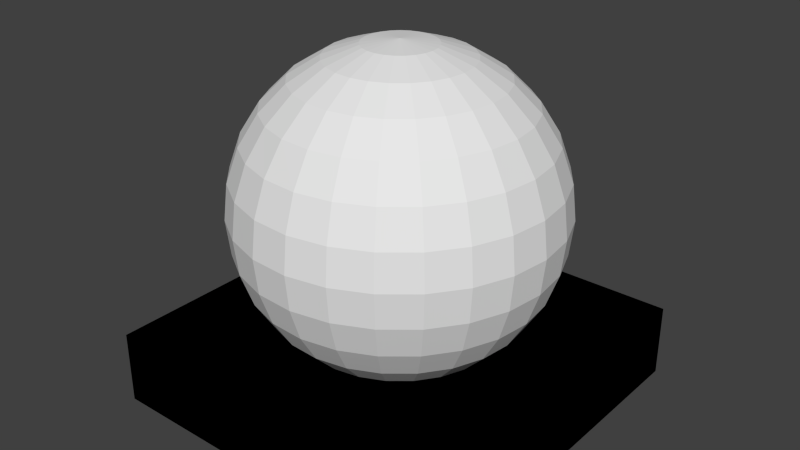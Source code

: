 # Source: testSphere.blend  (saved by Blender 2.62.0; exported with 4.5.12 LTS)
import bpy
from mathutils import Matrix  # noqa: F401  (used for matrix-valued properties, if any)

bpy.ops.wm.read_factory_settings(use_empty=True)
scene = bpy.context.scene
scene.name = 'Scene'

# ---- collections
col_collection_1 = bpy.data.collections.new('Collection 1'); scene.collection.children.link(col_collection_1)

# ---- materials (node trees are filled in below, after node groups)
mat_material = bpy.data.materials.new('Material')
mat_material.alpha_threshold = 0.0
mat_material.use_transparent_shadow = False
mat_material.roughness = 0.5
mat_material.line_color = (0.0, 0.0, 0.0, 1.0)

# ---- material node trees

# ---- world
world_world = bpy.data.worlds.new('World'); scene.world = world_world
world_world.color = (0.05088, 0.05088, 0.05088)
world_world.use_sun_shadow = False
world_world.sun_shadow_jitter_overblur = 0.0
world_world.cycles.sampling_method = 'MANUAL'
world_world.cycles.sample_map_resolution = 256

# ---- meshes
me_cube_007 = bpy.data.meshes.new('Cube.007')
me_cube_007.from_pydata([(-0.5, -0.5, -0.5), (-0.5, 0.5, -0.5), (-0.5, -0.5, -0.3), (-0.5, 0.5, -0.3)], [], [(0, 2, 3, 1)])
_uv = me_cube_007.uv_layers.new(name='UVMap')
_uv.uv.foreach_set('vector', [1.0, 7.451e-08, 1.0, 0.2, 0.0, 0.2, 0.0, -1.49e-08])
me_cube_007.materials.append(mat_material)
me_cube_007.use_remesh_preserve_volume = False
me_cube_007.use_remesh_preserve_attributes = False
me_cube_007.use_mirror_vertex_groups = False
me_cube_007.update()
me_cube_006 = bpy.data.meshes.new('Cube.006')
me_cube_006.from_pydata([(0.5, 0.5, -0.5), (0.5, -0.5, -0.5), (0.5, 0.5, -0.3), (0.5, -0.5, -0.3)], [], [(0, 2, 3, 1)])
_uv = me_cube_006.uv_layers.new(name='UVMap')
_uv.uv.foreach_set('vector', [1.0, 0.0, 1.0, 0.2, 0.0, 0.2, 4.172e-07, 1.192e-07])
me_cube_006.materials.append(mat_material)
me_cube_006.use_remesh_preserve_volume = False
me_cube_006.use_remesh_preserve_attributes = False
me_cube_006.use_mirror_vertex_groups = False
me_cube_006.update()
me_cube_005 = bpy.data.meshes.new('Cube.005')
me_cube_005.from_pydata([(0.5, -0.5, -0.5), (-0.5, -0.5, -0.5), (0.5, -0.5, -0.3), (-0.5, -0.5, -0.3)], [], [(0, 2, 3, 1)])
_uv = me_cube_005.uv_layers.new(name='UVMap')
_uv.uv.foreach_set('vector', [1.0, 0.0, 1.0, 0.2, 0.0, 0.2, 1.788e-07, 2.98e-08])
me_cube_005.materials.append(mat_material)
me_cube_005.use_remesh_preserve_volume = False
me_cube_005.use_remesh_preserve_attributes = False
me_cube_005.use_mirror_vertex_groups = False
me_cube_005.update()
me_cube_004 = bpy.data.meshes.new('Cube.004')
me_cube_004.from_pydata([(0.5, 0.5, -0.5), (-0.5, 0.5, -0.5), (0.5, 0.5, -0.3), (-0.5, 0.5, -0.3)], [], [(2, 0, 1, 3)])
_uv = me_cube_004.uv_layers.new(name='UVMap')
_uv.uv.foreach_set('vector', [1.192e-07, 0.2, 0.0, 9.984e-07, 1.0, 7.451e-08, 1.0, 0.2])
me_cube_004.materials.append(mat_material)
me_cube_004.use_remesh_preserve_volume = False
me_cube_004.use_remesh_preserve_attributes = False
me_cube_004.use_mirror_vertex_groups = False
me_cube_004.update()
me_cube_003 = bpy.data.meshes.new('Cube.003')
me_cube_003.from_pydata([(0.5, 0.5, -0.5), (0.5, -0.5, -0.5), (-0.5, -0.5, -0.5), (-0.5, 0.5, -0.5)], [], [(0, 1, 2, 3)])
_uv = me_cube_003.uv_layers.new(name='UVMap')
_uv.uv.foreach_set('vector', [1.0, 0.0, 1.0, 1.0, 0.0, 1.0, 2.086e-07, 0.0])
me_cube_003.materials.append(mat_material)
me_cube_003.use_remesh_preserve_volume = False
me_cube_003.use_remesh_preserve_attributes = False
me_cube_003.use_mirror_vertex_groups = False
me_cube_003.update()
me_cube_002 = bpy.data.meshes.new('Cube.002')
me_cube_002.from_pydata([(0.09616, -4.262e-10, 0.4586), (0.2694, -4.262e-10, 0.3752), (0.3893, -4.262e-10, 0.2248), (0.4213, -4.262e-10, 0.1335), (0.4321, -4.262e-10, 0.03735), (0.4213, -4.262e-10, -0.05881), (0.3893, -4.262e-10, -0.1501), (0.3378, -4.262e-10, -0.2321), (0.2694, -4.262e-10, -0.3005), (0.1875, -4.262e-10, -0.352), (0.09616, -4.262e-10, -0.3839), (0.09314, 0.02391, -0.3839), (0.1816, 0.04663, -0.352), (0.261, 0.067, -0.3005), (0.3272, 0.08402, -0.2321), (0.3771, 0.09682, -0.1501), (0.4081, 0.1048, -0.05881), (0.4185, 0.1075, 0.03735), (0.4081, 0.1048, 0.1335), (0.3771, 0.09682, 0.2248), (0.3272, 0.08402, 0.3068), (0.261, 0.067, 0.3752), (0.1816, 0.04663, 0.4267), (0.09314, 0.02391, 0.4586), (0.08426, 0.04632, 0.4586), (0.1643, 0.09032, 0.4267), (0.2361, 0.1298, 0.3752), (0.2961, 0.1628, 0.3068), (0.3412, 0.1876, 0.2248), (0.3692, 0.203, 0.1335), (0.3787, 0.2082, 0.03735), (0.3692, 0.203, -0.05881), (0.3412, 0.1876, -0.1501), (0.2961, 0.1628, -0.2321), (0.2361, 0.1298, -0.3005), (0.1643, 0.09032, -0.352), (0.08426, 0.04632, -0.3839), (-9.977e-08, -9.681e-08, -0.3948), (0.07009, 0.06582, -0.3839), (0.1367, 0.1283, -0.352), (0.1964, 0.1844, -0.3005), (0.2463, 0.2313, -0.2321), (0.2838, 0.2665, -0.1501), (0.3071, 0.2884, -0.05881), (0.315, 0.2958, 0.03735), (0.3071, 0.2884, 0.1335), (0.2838, 0.2665, 0.2248), (0.2463, 0.2313, 0.3068), (0.1964, 0.1844, 0.3752), (0.1367, 0.1283, 0.4267), (0.07009, 0.06582, 0.4586), (0.05152, 0.08119, 0.4586), (0.1005, 0.1583, 0.4267), (0.1444, 0.2275, 0.3752), (0.181, 0.2853, 0.3068), (0.2086, 0.3287, 0.2248), (0.2257, 0.3557, 0.1335), (0.2315, 0.3649, 0.03735), (0.2257, 0.3557, -0.05881), (0.2086, 0.3287, -0.1501), (0.181, 0.2853, -0.2321), (0.1444, 0.2275, -0.3005), (0.1005, 0.1583, -0.352), (0.05152, 0.08119, -0.3839), (0.02971, 0.09145, -0.3839), (0.05794, 0.1783, -0.352), (0.08326, 0.2562, -0.3005), (0.1044, 0.3213, -0.2321), (0.1203, 0.3703, -0.1501), (0.1302, 0.4007, -0.05881), (0.1335, 0.411, 0.03735), (0.1302, 0.4007, 0.1335), (0.1203, 0.3703, 0.2248), (0.1044, 0.3213, 0.3068), (0.08326, 0.2562, 0.3752), (0.05794, 0.1783, 0.4267), (0.02971, 0.09145, 0.4586), (0.006038, 0.09597, 0.4586), (0.01177, 0.1871, 0.4267), (0.01692, 0.2689, 0.3752), (0.02121, 0.3372, 0.3068), (0.02445, 0.3886, 0.2248), (0.02645, 0.4205, 0.1335), (0.02713, 0.4313, 0.03735), (0.02645, 0.4205, -0.05881), (0.02445, 0.3886, -0.1501), (0.02121, 0.3372, -0.2321), (0.01692, 0.2689, -0.3005), (0.01177, 0.1871, -0.352), (0.006038, 0.09597, -0.3839), (-0.01802, 0.09445, -0.3839), (-0.03513, 0.1842, -0.352), (-0.05048, 0.2647, -0.3005), (-0.06331, 0.3319, -0.2321), (-0.07295, 0.3824, -0.1501), (-0.07894, 0.4138, -0.05881), (-0.08097, 0.4245, 0.03735), (-0.07894, 0.4138, 0.1335), (-0.07295, 0.3824, 0.2248), (-0.06331, 0.3319, 0.3068), (-0.05048, 0.2647, 0.3752), (-0.03513, 0.1842, 0.4267), (-0.01802, 0.09445, 0.4586), (-0.04094, 0.087, 0.4586), (-0.07983, 0.1696, 0.4267), (-0.1147, 0.2438, 0.3752), (-0.1438, 0.3057, 0.3068), (-0.1658, 0.3523, 0.2248), (-0.1794, 0.3812, 0.1335), (-0.184, 0.391, 0.03735), (-0.1794, 0.3812, -0.05881), (-0.1658, 0.3523, -0.1501), (-0.1438, 0.3057, -0.2321), (-0.1147, 0.2438, -0.3005), (-0.07983, 0.1696, -0.352), (-0.04094, 0.087, -0.3839), (-0.06129, 0.07409, -0.3839), (-0.1195, 0.1445, -0.352), (-0.1717, 0.2076, -0.3005), (-0.2154, 0.2603, -0.2321), (-0.2482, 0.3, -0.1501), (-0.2685, 0.3246, -0.05881), (-0.2754, 0.333, 0.03735), (-0.2685, 0.3246, 0.1335), (-0.2482, 0.3, 0.2248), (-0.2154, 0.2603, 0.3068), (-0.1717, 0.2076, 0.3752), (-0.1195, 0.1445, 0.4267), (-0.06129, 0.07409, 0.4586), (-0.07779, 0.05652, 0.4586), (-0.1517, 0.1102, 0.4267), (-0.218, 0.1584, 0.3752), (-0.2733, 0.1986, 0.3068), (-0.315, 0.2288, 0.2248), (-0.3408, 0.2476, 0.1335), (-0.3496, 0.254, 0.03735), (-0.3408, 0.2476, -0.05881), (-0.315, 0.2288, -0.1501), (-0.2733, 0.1986, -0.2321), (-0.218, 0.1584, -0.3005), (-0.1517, 0.1102, -0.352), (-0.07779, 0.05652, -0.3839), (-0.0894, 0.0354, -0.3839), (-0.1743, 0.06902, -0.352), (-0.2505, 0.09918, -0.3005), (-0.3141, 0.1244, -0.2321), (-0.362, 0.1433, -0.1501), (-0.3917, 0.1551, -0.05881), (-0.4018, 0.1591, 0.03735), (-0.3917, 0.1551, 0.1335), (-0.362, 0.1433, 0.2248), (-0.3141, 0.1244, 0.3068), (-0.2505, 0.09918, 0.3752), (-0.1743, 0.06902, 0.4267), (-0.0894, 0.0354, 0.4586), (-0.0954, 0.01205, 0.4586), (-0.186, 0.0235, 0.4267), (-0.2673, 0.03377, 0.3752), (-0.3352, 0.04234, 0.3068), (-0.3863, 0.0488, 0.2248), (-0.418, 0.0528, 0.1335), (-0.4287, 0.05416, 0.03735), (-0.418, 0.0528, -0.05881), (-0.3863, 0.0488, -0.1501), (-0.3352, 0.04234, -0.2321), (-0.2673, 0.03377, -0.3005), (-0.186, 0.0235, -0.352), (-0.0954, 0.01205, -0.3839), (-0.0954, -0.01205, -0.3839), (-0.186, -0.0235, -0.352), (-0.2673, -0.03377, -0.3005), (-0.3352, -0.04234, -0.2321), (-0.3863, -0.0488, -0.1501), (-0.418, -0.0528, -0.05881), (-0.4287, -0.05416, 0.03735), (-0.418, -0.0528, 0.1335), (-0.3863, -0.0488, 0.2248), (-0.3352, -0.04234, 0.3068), (-0.2673, -0.03377, 0.3752), (-0.186, -0.0235, 0.4267), (-0.0954, -0.01205, 0.4586), (-0.0894, -0.0354, 0.4586), (-0.1743, -0.06902, 0.4267), (-0.2505, -0.09918, 0.3752), (-0.3141, -0.1244, 0.3068), (-0.362, -0.1433, 0.2248), (-0.3917, -0.1551, 0.1335), (-0.4018, -0.1591, 0.03735), (-0.3917, -0.1551, -0.05881), (-0.362, -0.1433, -0.1501), (-0.3141, -0.1244, -0.2321), (-0.2505, -0.09918, -0.3005), (-0.1743, -0.06902, -0.352), (-0.0894, -0.0354, -0.3839), (-0.07779, -0.05652, -0.3839), (-0.1517, -0.1102, -0.352), (-0.218, -0.1584, -0.3005), (-0.2733, -0.1986, -0.2321), (-0.315, -0.2288, -0.1501), (-0.3408, -0.2476, -0.05881), (-0.3496, -0.254, 0.03735), (-0.3408, -0.2476, 0.1335), (-0.315, -0.2288, 0.2248), (-0.2733, -0.1986, 0.3068), (-0.218, -0.1584, 0.3752), (-0.1517, -0.1102, 0.4267), (-0.07779, -0.05652, 0.4586), (2.869e-09, -4.262e-10, 0.4695), (-0.06129, -0.07409, 0.4586), (-0.1195, -0.1445, 0.4267), (-0.1717, -0.2076, 0.3752), (-0.2154, -0.2603, 0.3068), (-0.2482, -0.3, 0.2248), (-0.2685, -0.3246, 0.1335), (-0.2754, -0.333, 0.03735), (-0.2685, -0.3246, -0.05881), (-0.2482, -0.3, -0.1501), (-0.2154, -0.2603, -0.2321), (-0.1717, -0.2076, -0.3005), (-0.1195, -0.1445, -0.352), (-0.06129, -0.07409, -0.3839), (-0.04094, -0.087, -0.3839), (-0.07983, -0.1696, -0.352), (-0.1147, -0.2438, -0.3005), (-0.1438, -0.3057, -0.2321), (-0.1658, -0.3523, -0.1501), (-0.1794, -0.3812, -0.05881), (-0.184, -0.391, 0.03735), (-0.1794, -0.3812, 0.1335), (-0.1658, -0.3523, 0.2248), (-0.1438, -0.3057, 0.3068), (-0.1147, -0.2438, 0.3752), (-0.07983, -0.1696, 0.4267), (-0.04094, -0.087, 0.4586), (-0.01802, -0.09445, 0.4586), (-0.03513, -0.1842, 0.4267), (-0.05048, -0.2647, 0.3752), (-0.06331, -0.3319, 0.3068), (-0.07295, -0.3824, 0.2248), (-0.07894, -0.4138, 0.1335), (-0.08097, -0.4245, 0.03735), (-0.07894, -0.4138, -0.05881), (-0.07295, -0.3824, -0.1501), (-0.06331, -0.3319, -0.2321), (-0.05048, -0.2647, -0.3005), (-0.03513, -0.1842, -0.352), (-0.01802, -0.09445, -0.3839), (0.006038, -0.09597, -0.3839), (0.01177, -0.1871, -0.352), (0.01692, -0.2689, -0.3005), (0.02121, -0.3372, -0.2321), (0.02445, -0.3886, -0.1501), (0.02645, -0.4205, -0.05881), (0.02713, -0.4313, 0.03735), (0.02645, -0.4205, 0.1335), (0.02445, -0.3886, 0.2248), (0.02121, -0.3372, 0.3068), (0.01692, -0.2689, 0.3752), (0.01177, -0.1871, 0.4267), (0.006038, -0.09597, 0.4586), (0.02971, -0.09145, 0.4586), (0.05794, -0.1783, 0.4267), (0.08326, -0.2562, 0.3752), (0.1044, -0.3213, 0.3068), (0.1203, -0.3703, 0.2248), (0.1302, -0.4007, 0.1335), (0.1335, -0.411, 0.03735), (0.1302, -0.4007, -0.05881), (0.1203, -0.3703, -0.1501), (0.1044, -0.3213, -0.2321), (0.08326, -0.2562, -0.3005), (0.05794, -0.1783, -0.352), (0.02971, -0.09145, -0.3839), (0.05152, -0.08119, -0.3839), (0.1005, -0.1583, -0.352), (0.1444, -0.2275, -0.3005), (0.181, -0.2853, -0.2321), (0.2086, -0.3287, -0.1501), (0.2257, -0.3557, -0.05881), (0.2315, -0.3649, 0.03735), (0.2257, -0.3557, 0.1335), (0.2086, -0.3287, 0.2248), (0.181, -0.2853, 0.3068), (0.1444, -0.2275, 0.3752), (0.1005, -0.1583, 0.4267), (0.05152, -0.08119, 0.4586), (0.07009, -0.06582, 0.4586), (0.1367, -0.1283, 0.4267), (0.1964, -0.1844, 0.3752), (0.2463, -0.2313, 0.3068), (0.2838, -0.2665, 0.2248), (0.3071, -0.2884, 0.1335), (0.315, -0.2958, 0.03735), (0.3071, -0.2884, -0.05881), (0.2838, -0.2665, -0.1501), (0.2463, -0.2313, -0.2321), (0.1964, -0.1844, -0.3005), (0.1367, -0.1283, -0.352), (0.07009, -0.06582, -0.3839), (0.08426, -0.04632, -0.3839), (0.1643, -0.09032, -0.352), (0.2361, -0.1298, -0.3005), (0.2961, -0.1628, -0.2321), (0.3412, -0.1876, -0.1501), (0.3692, -0.203, -0.05881), (0.3787, -0.2082, 0.03735), (0.3692, -0.203, 0.1335), (0.3412, -0.1876, 0.2248), (0.2961, -0.1628, 0.3068), (0.2361, -0.1298, 0.3752), (0.1643, -0.09032, 0.4267), (0.08426, -0.04632, 0.4586), (0.09314, -0.02391, 0.4586), (0.1816, -0.04663, 0.4267), (0.261, -0.067, 0.3752), (0.3272, -0.08402, 0.3068), (0.3771, -0.09682, 0.2248), (0.4081, -0.1048, 0.1335), (0.4185, -0.1075, 0.03735), (0.4081, -0.1048, -0.05881), (0.3771, -0.09682, -0.1501), (0.3272, -0.08402, -0.2321), (0.261, -0.067, -0.3005), (0.1816, -0.04663, -0.352), (0.09314, -0.02391, -0.3839), (0.3378, 3.19e-08, 0.3068), (0.1875, -6.338e-09, 0.4267)], [], [(10, 37, 11), (9, 10, 11, 12), (8, 9, 12, 13), (7, 8, 13, 14), (6, 7, 14, 15), (5, 6, 15, 16), (4, 5, 16, 17), (3, 4, 17, 18), (2, 3, 18, 19), (325, 2, 19, 20), (1, 325, 20, 21), (326, 1, 21, 22), (0, 326, 22, 23), (207, 0, 23), (207, 23, 24), (23, 22, 25, 24), (22, 21, 26, 25), (21, 20, 27, 26), (20, 19, 28, 27), (19, 18, 29, 28), (18, 17, 30, 29), (17, 16, 31, 30), (16, 15, 32, 31), (15, 14, 33, 32), (14, 13, 34, 33), (13, 12, 35, 34), (12, 11, 36, 35), (11, 37, 36), (36, 37, 38), (35, 36, 38, 39), (34, 35, 39, 40), (33, 34, 40, 41), (32, 33, 41, 42), (31, 32, 42, 43), (30, 31, 43, 44), (29, 30, 44, 45), (28, 29, 45, 46), (27, 28, 46, 47), (26, 27, 47, 48), (25, 26, 48, 49), (24, 25, 49, 50), (207, 24, 50), (207, 50, 51), (50, 49, 52, 51), (49, 48, 53, 52), (48, 47, 54, 53), (47, 46, 55, 54), (46, 45, 56, 55), (45, 44, 57, 56), (44, 43, 58, 57), (43, 42, 59, 58), (42, 41, 60, 59), (41, 40, 61, 60), (40, 39, 62, 61), (39, 38, 63, 62), (38, 37, 63), (63, 37, 64), (62, 63, 64, 65), (61, 62, 65, 66), (60, 61, 66, 67), (59, 60, 67, 68), (58, 59, 68, 69), (57, 58, 69, 70), (56, 57, 70, 71), (55, 56, 71, 72), (54, 55, 72, 73), (53, 54, 73, 74), (52, 53, 74, 75), (51, 52, 75, 76), (207, 51, 76), (207, 76, 77), (76, 75, 78, 77), (75, 74, 79, 78), (74, 73, 80, 79), (73, 72, 81, 80), (72, 71, 82, 81), (71, 70, 83, 82), (70, 69, 84, 83), (69, 68, 85, 84), (68, 67, 86, 85), (67, 66, 87, 86), (66, 65, 88, 87), (65, 64, 89, 88), (64, 37, 89), (89, 37, 90), (88, 89, 90, 91), (87, 88, 91, 92), (86, 87, 92, 93), (85, 86, 93, 94), (84, 85, 94, 95), (83, 84, 95, 96), (82, 83, 96, 97), (81, 82, 97, 98), (80, 81, 98, 99), (79, 80, 99, 100), (78, 79, 100, 101), (77, 78, 101, 102), (207, 77, 102), (207, 102, 103), (102, 101, 104, 103), (101, 100, 105, 104), (100, 99, 106, 105), (99, 98, 107, 106), (98, 97, 108, 107), (97, 96, 109, 108), (96, 95, 110, 109), (95, 94, 111, 110), (94, 93, 112, 111), (93, 92, 113, 112), (92, 91, 114, 113), (91, 90, 115, 114), (90, 37, 115), (115, 37, 116), (114, 115, 116, 117), (113, 114, 117, 118), (112, 113, 118, 119), (111, 112, 119, 120), (110, 111, 120, 121), (109, 110, 121, 122), (108, 109, 122, 123), (107, 108, 123, 124), (106, 107, 124, 125), (105, 106, 125, 126), (104, 105, 126, 127), (103, 104, 127, 128), (207, 103, 128), (207, 128, 129), (128, 127, 130, 129), (127, 126, 131, 130), (126, 125, 132, 131), (125, 124, 133, 132), (124, 123, 134, 133), (123, 122, 135, 134), (122, 121, 136, 135), (121, 120, 137, 136), (120, 119, 138, 137), (119, 118, 139, 138), (118, 117, 140, 139), (117, 116, 141, 140), (116, 37, 141), (141, 37, 142), (140, 141, 142, 143), (139, 140, 143, 144), (138, 139, 144, 145), (137, 138, 145, 146), (136, 137, 146, 147), (135, 136, 147, 148), (134, 135, 148, 149), (133, 134, 149, 150), (132, 133, 150, 151), (131, 132, 151, 152), (130, 131, 152, 153), (129, 130, 153, 154), (207, 129, 154), (207, 154, 155), (154, 153, 156, 155), (153, 152, 157, 156), (152, 151, 158, 157), (151, 150, 159, 158), (150, 149, 160, 159), (149, 148, 161, 160), (148, 147, 162, 161), (147, 146, 163, 162), (146, 145, 164, 163), (145, 144, 165, 164), (144, 143, 166, 165), (143, 142, 167, 166), (142, 37, 167), (167, 37, 168), (166, 167, 168, 169), (165, 166, 169, 170), (164, 165, 170, 171), (163, 164, 171, 172), (162, 163, 172, 173), (161, 162, 173, 174), (160, 161, 174, 175), (159, 160, 175, 176), (158, 159, 176, 177), (157, 158, 177, 178), (156, 157, 178, 179), (155, 156, 179, 180), (207, 155, 180), (207, 180, 181), (180, 179, 182, 181), (179, 178, 183, 182), (178, 177, 184, 183), (177, 176, 185, 184), (176, 175, 186, 185), (175, 174, 187, 186), (174, 173, 188, 187), (173, 172, 189, 188), (172, 171, 190, 189), (171, 170, 191, 190), (170, 169, 192, 191), (169, 168, 193, 192), (168, 37, 193), (193, 37, 194), (192, 193, 194, 195), (191, 192, 195, 196), (190, 191, 196, 197), (189, 190, 197, 198), (188, 189, 198, 199), (187, 188, 199, 200), (186, 187, 200, 201), (185, 186, 201, 202), (184, 185, 202, 203), (183, 184, 203, 204), (182, 183, 204, 205), (181, 182, 205, 206), (207, 181, 206), (207, 206, 208), (206, 205, 209, 208), (205, 204, 210, 209), (204, 203, 211, 210), (203, 202, 212, 211), (202, 201, 213, 212), (201, 200, 214, 213), (200, 199, 215, 214), (199, 198, 216, 215), (198, 197, 217, 216), (197, 196, 218, 217), (196, 195, 219, 218), (195, 194, 220, 219), (194, 37, 220), (220, 37, 221), (219, 220, 221, 222), (218, 219, 222, 223), (217, 218, 223, 224), (216, 217, 224, 225), (215, 216, 225, 226), (214, 215, 226, 227), (213, 214, 227, 228), (212, 213, 228, 229), (211, 212, 229, 230), (210, 211, 230, 231), (209, 210, 231, 232), (208, 209, 232, 233), (207, 208, 233), (207, 233, 234), (233, 232, 235, 234), (232, 231, 236, 235), (231, 230, 237, 236), (230, 229, 238, 237), (229, 228, 239, 238), (228, 227, 240, 239), (227, 226, 241, 240), (226, 225, 242, 241), (225, 224, 243, 242), (224, 223, 244, 243), (223, 222, 245, 244), (222, 221, 246, 245), (221, 37, 246), (246, 37, 247), (245, 246, 247, 248), (244, 245, 248, 249), (243, 244, 249, 250), (242, 243, 250, 251), (241, 242, 251, 252), (240, 241, 252, 253), (239, 240, 253, 254), (238, 239, 254, 255), (237, 238, 255, 256), (236, 237, 256, 257), (235, 236, 257, 258), (234, 235, 258, 259), (207, 234, 259), (207, 259, 260), (259, 258, 261, 260), (258, 257, 262, 261), (257, 256, 263, 262), (256, 255, 264, 263), (255, 254, 265, 264), (254, 253, 266, 265), (253, 252, 267, 266), (252, 251, 268, 267), (251, 250, 269, 268), (250, 249, 270, 269), (249, 248, 271, 270), (248, 247, 272, 271), (247, 37, 272), (272, 37, 273), (271, 272, 273, 274), (270, 271, 274, 275), (269, 270, 275, 276), (268, 269, 276, 277), (267, 268, 277, 278), (266, 267, 278, 279), (265, 266, 279, 280), (264, 265, 280, 281), (263, 264, 281, 282), (262, 263, 282, 283), (261, 262, 283, 284), (260, 261, 284, 285), (207, 260, 285), (207, 285, 286), (285, 284, 287, 286), (284, 283, 288, 287), (283, 282, 289, 288), (282, 281, 290, 289), (281, 280, 291, 290), (280, 279, 292, 291), (279, 278, 293, 292), (278, 277, 294, 293), (277, 276, 295, 294), (276, 275, 296, 295), (275, 274, 297, 296), (274, 273, 298, 297), (273, 37, 298), (298, 37, 299), (297, 298, 299, 300), (296, 297, 300, 301), (295, 296, 301, 302), (294, 295, 302, 303), (293, 294, 303, 304), (292, 293, 304, 305), (291, 292, 305, 306), (290, 291, 306, 307), (289, 290, 307, 308), (288, 289, 308, 309), (287, 288, 309, 310), (286, 287, 310, 311), (207, 286, 311), (207, 311, 312), (311, 310, 313, 312), (310, 309, 314, 313), (309, 308, 315, 314), (308, 307, 316, 315), (307, 306, 317, 316), (306, 305, 318, 317), (305, 304, 319, 318), (304, 303, 320, 319), (303, 302, 321, 320), (302, 301, 322, 321), (301, 300, 323, 322), (300, 299, 324, 323), (299, 37, 324), (324, 37, 10), (323, 324, 10, 9), (322, 323, 9, 8), (321, 322, 8, 7), (320, 321, 7, 6), (319, 320, 6, 5), (318, 319, 5, 4), (317, 318, 4, 3), (316, 317, 3, 2), (315, 316, 2, 325), (314, 315, 325, 1), (313, 314, 1, 326), (326, 0, 312, 313), (312, 0, 207)])
me_cube_002.materials.append(mat_material)
me_cube_002.use_remesh_preserve_volume = False
me_cube_002.use_remesh_preserve_attributes = False
me_cube_002.use_mirror_vertex_groups = False
me_cube_002.update()
me_cube_001 = bpy.data.meshes.new('Cube.001')
me_cube_001.from_pydata([(0.5, 0.5, -0.5), (0.5, -0.5, -0.5), (-0.5, -0.5, -0.5), (-0.5, 0.5, -0.5), (0.5, 0.5, -0.3), (0.5, -0.5, -0.3), (-0.5, -0.5, -0.3), (-0.5, 0.5, -0.3)], [], [(0, 1, 2, 3), (4, 7, 6, 5), (0, 4, 5, 1), (1, 5, 6, 2), (2, 6, 7, 3), (4, 0, 3, 7)])
me_cube_001.materials.append(mat_material)
me_cube_001.use_remesh_preserve_volume = False
me_cube_001.use_remesh_preserve_attributes = False
me_cube_001.use_mirror_vertex_groups = False
me_cube_001.update()
me_cube = bpy.data.meshes.new('Cube')
me_cube.from_pydata([(0.5, 0.5, -0.3), (0.5, -0.5, -0.3), (-0.5, -0.5, -0.3), (-0.5, 0.5, -0.3), (0.2, -3.548e-09, 0.3864), (0.3464, -3.548e-09, 0.24), (0.4, -3.548e-09, 0.04), (0.3464, -3.548e-09, -0.16), (0.2, -3.548e-09, -0.3064), (0.1414, 0.1414, -0.3064), (0.2449, 0.2449, -0.16), (0.2828, 0.2828, 0.04), (0.2449, 0.2449, 0.24), (0.1414, 0.1414, 0.3864), (1.916e-08, -3.548e-09, 0.44), (2.3e-09, 0.2, 0.3864), (-1.23e-08, 0.3464, 0.24), (-1.456e-08, 0.4, 0.04), (-1.23e-08, 0.3464, -0.16), (2.3e-09, 0.2, -0.3064), (-0.1414, 0.1414, -0.3064), (-0.2449, 0.2449, -0.16), (-0.2828, 0.2828, 0.04), (-0.2449, 0.2449, 0.24), (-0.1414, 0.1414, 0.3864), (-0.2, -3.727e-08, 0.3864), (-0.3464, -5.187e-08, 0.24), (-0.4, -7.098e-08, 0.04), (-0.3464, -6.872e-08, -0.16), (-0.2, -3.727e-08, -0.3064), (-0.1414, -0.1414, -0.3064), (-0.2449, -0.2449, -0.16), (-0.2828, -0.2828, 0.04), (-0.2449, -0.2449, 0.24), (-0.1414, -0.1414, 0.3864), (6.973e-08, -0.2, 0.3864), (1.012e-07, -0.3464, 0.24), (1.203e-07, -0.4, 0.04), (1.181e-07, -0.3464, -0.16), (6.973e-08, -0.2, -0.3064), (0.1414, -0.1414, -0.3064), (0.2449, -0.2449, -0.16), (0.2828, -0.2828, 0.04), (0.2449, -0.2449, 0.24), (0.1414, -0.1414, 0.3864)], [], [(0, 3, 2, 1), (7, 8, 9, 10), (6, 7, 10, 11), (5, 6, 11, 12), (4, 5, 12, 13), (14, 4, 13), (14, 13, 15), (13, 12, 16, 15), (12, 11, 17, 16), (11, 10, 18, 17), (10, 9, 19, 18), (18, 19, 20, 21), (17, 18, 21, 22), (16, 17, 22, 23), (15, 16, 23, 24), (14, 15, 24), (14, 24, 25), (24, 23, 26, 25), (23, 22, 27, 26), (22, 21, 28, 27), (21, 20, 29, 28), (28, 29, 30, 31), (27, 28, 31, 32), (26, 27, 32, 33), (25, 26, 33, 34), (14, 25, 34), (14, 34, 35), (34, 33, 36, 35), (33, 32, 37, 36), (32, 31, 38, 37), (31, 30, 39, 38), (38, 39, 40, 41), (37, 38, 41, 42), (36, 37, 42, 43), (35, 36, 43, 44), (14, 35, 44), (14, 44, 4), (44, 43, 5, 4), (43, 42, 6, 5), (42, 41, 7, 6), (41, 40, 8, 7)])
_uv = me_cube.uv_layers.new(name='UVMap')
_uv.uv.foreach_set('vector', [1.0, 1.0, 1.788e-07, 1.0, 0.0, 5.066e-07, 1.0, 0.0, 0.9231, 0.7183, 0.8017, 0.8825, 0.6605, 0.829, 0.7031, 0.6537, 0.9849, 0.5179, 0.9231, 0.7183, 0.7031, 0.6537, 0.7165, 0.5003, 0.9569, 0.2977, 0.9849, 0.5179, 0.7165, 0.5003, 0.7082, 0.3419, 0.836, 0.09691, 0.9569, 0.2977, 0.7082, 0.3419, 0.6799, 0.1528, 0.5618, 0.5859, 0.781, 0.4951, 0.781, 0.6767, 0.5618, 0.5859, 0.781, 0.6767, 0.6526, 0.8051, 0.6799, 0.1528, 0.7082, 0.3419, 0.5093, 0.3462, 0.515, 0.1454, 0.7082, 0.3419, 0.7165, 0.5003, 0.5063, 0.4915, 0.5093, 0.3462, 0.7165, 0.5003, 0.7031, 0.6537, 0.5091, 0.6381, 0.5063, 0.4915, 0.7031, 0.6537, 0.6605, 0.829, 0.5063, 0.8228, 0.5091, 0.6381, 0.5091, 0.6381, 0.5063, 0.8228, 0.3468, 0.8479, 0.3065, 0.6514, 0.5063, 0.4915, 0.5091, 0.6381, 0.3065, 0.6514, 0.2969, 0.4907, 0.5093, 0.3462, 0.5063, 0.4915, 0.2969, 0.4907, 0.307, 0.3306, 0.515, 0.1454, 0.5093, 0.3462, 0.307, 0.3306, 0.3488, 0.1415, 0.5618, 0.5859, 0.6526, 0.8051, 0.4711, 0.8051, 0.5618, 0.5859, 0.4711, 0.8051, 0.3427, 0.6767, 0.3488, 0.1415, 0.307, 0.3306, 0.06765, 0.2683, 0.1946, 0.08734, 0.307, 0.3306, 0.2969, 0.4907, 0.007653, 0.4882, 0.06765, 0.2683, 0.2969, 0.4907, 0.3065, 0.6514, 0.05971, 0.7112, 0.007653, 0.4882, 0.3065, 0.6514, 0.3468, 0.8479, 0.1898, 0.9116, 0.05971, 0.7112, 0.08012, 0.235, 0.2162, 0.06138, 0.367, 0.1235, 0.3121, 0.3136, 0.007985, 0.4449, 0.08012, 0.235, 0.3121, 0.3136, 0.2902, 0.4741, 0.03066, 0.6772, 0.007985, 0.4449, 0.2902, 0.4741, 0.2948, 0.633, 0.1559, 0.8961, 0.03066, 0.6772, 0.2948, 0.633, 0.3246, 0.8384, 0.5618, 0.5859, 0.3427, 0.6767, 0.3427, 0.4951, 0.5618, 0.5859, 0.3427, 0.4951, 0.4711, 0.3667, 0.3246, 0.8384, 0.2948, 0.633, 0.4947, 0.6264, 0.4889, 0.8168, 0.2948, 0.633, 0.2902, 0.4741, 0.5024, 0.4807, 0.4947, 0.6264, 0.2902, 0.4741, 0.3121, 0.3136, 0.512, 0.3361, 0.5024, 0.4807, 0.3121, 0.3136, 0.367, 0.1235, 0.5207, 0.1602, 0.512, 0.3361, 0.512, 0.3361, 0.5207, 0.1602, 0.6744, 0.1411, 0.7073, 0.3319, 0.5024, 0.4807, 0.512, 0.3361, 0.7073, 0.3319, 0.7106, 0.486, 0.4947, 0.6264, 0.5024, 0.4807, 0.7106, 0.486, 0.6912, 0.6424, 0.4889, 0.8168, 0.4947, 0.6264, 0.6912, 0.6424, 0.6482, 0.8248, 0.5618, 0.5859, 0.4711, 0.3667, 0.6526, 0.3667, 0.5618, 0.5859, 0.6526, 0.3667, 0.781, 0.4951, 0.6482, 0.8248, 0.6912, 0.6424, 0.9316, 0.7055, 0.8005, 0.8826, 0.6912, 0.6424, 0.7106, 0.486, 0.9804, 0.4899, 0.9316, 0.7055, 0.7106, 0.486, 0.7073, 0.3319, 0.9369, 0.2829, 0.9804, 0.4899, 0.7073, 0.3319, 0.6744, 0.1411, 0.8269, 0.0995, 0.9369, 0.2829])
me_cube.materials.append(mat_material)
me_cube.use_remesh_preserve_volume = False
me_cube.use_remesh_preserve_attributes = False
me_cube.use_mirror_vertex_groups = False
me_cube.update()

# ---- objects
ob_right = bpy.data.objects.new('Right', me_cube_007)
ob_left = bpy.data.objects.new('Left', me_cube_006)
ob_front = bpy.data.objects.new('Front', me_cube_005)
ob_back = bpy.data.objects.new('Back', me_cube_004)
ob_bottom = bpy.data.objects.new('Bottom', me_cube_003)
ob_sphere = bpy.data.objects.new('Sphere', me_cube_002)
ob_aabb = bpy.data.objects.new('AABB', me_cube_001)
ob_center = bpy.data.objects.new('Center', me_cube)

# ---- transforms, parenting, visibility, modifiers, constraints
ob_right.location = (0.0, 0.0, 0.0)
ob_right.lock_rotations_4d = False
ob_right.empty_display_type = 'ARROWS'
ob_right.lineart.crease_threshold = 0.0
ob_left.location = (0.0, 0.0, 0.0)
ob_left.lock_rotations_4d = False
ob_left.empty_display_type = 'ARROWS'
ob_left.lineart.crease_threshold = 0.0
ob_front.location = (0.0, 0.0, 0.0)
ob_front.lock_rotations_4d = False
ob_front.empty_display_type = 'ARROWS'
ob_front.lineart.crease_threshold = 0.0
ob_back.location = (0.0, 0.0, 0.0)
ob_back.lock_rotations_4d = False
ob_back.empty_display_type = 'ARROWS'
ob_back.lineart.crease_threshold = 0.0
ob_bottom.location = (0.0, 0.0, 0.0)
ob_bottom.lock_rotations_4d = False
ob_bottom.empty_display_type = 'ARROWS'
ob_bottom.lineart.crease_threshold = 0.0
ob_sphere.location = (0.0, 0.0, 0.0)
ob_sphere.lock_rotations_4d = False
ob_sphere.empty_display_type = 'ARROWS'
ob_sphere.hide_viewport = True
ob_sphere.lineart.crease_threshold = 0.0
ob_aabb.location = (0.0, 0.0, 0.0)
ob_aabb.lock_rotations_4d = False
ob_aabb.empty_display_type = 'ARROWS'
ob_aabb.hide_viewport = True
ob_aabb.lineart.crease_threshold = 0.0
ob_center.location = (0.0, 0.0, 0.0)
ob_center.lock_rotations_4d = False
ob_center.empty_display_type = 'ARROWS'
ob_center.lineart.crease_threshold = 0.0

# ---- collection membership
col_collection_1.objects.link(ob_right)
col_collection_1.objects.link(ob_left)
col_collection_1.objects.link(ob_front)
col_collection_1.objects.link(ob_back)
col_collection_1.objects.link(ob_bottom)
col_collection_1.objects.link(ob_sphere)
col_collection_1.objects.link(ob_aabb)
col_collection_1.objects.link(ob_center)

# ---- scene / render settings (as saved in the file)
scene.frame_start = 1; scene.frame_end = 250; scene.frame_set(1)
scene.render.engine = 'BLENDER_EEVEE_NEXT'
scene.render.image_settings.color_mode = 'RGB'
scene.render.image_settings.compression = 90
scene.render.resolution_percentage = 50
scene.render.dither_intensity = 0.0
scene.render.bake_margin = 2
scene.render.bake_bias = 0.0
scene.cycles.use_denoising = False
scene.cycles.samples = 10
scene.cycles.sampling_pattern = 'TABULATED_SOBOL'
scene.cycles.light_sampling_threshold = 0.0
scene.cycles.use_adaptive_sampling = False
scene.cycles.use_light_tree = False
scene.cycles.blur_glossy = 0.0
scene.cycles.volume_bounces = 1
scene.cycles.pixel_filter_type = 'GAUSSIAN'
scene.cycles.sample_clamp_indirect = 0.0
scene.view_settings.view_transform = 'Standard'
bpy.context.view_layer.update()

# ---- added for rendering (the .blend has no active camera and no usable light): camera, sun
cam_auto = bpy.data.cameras.new('AutoCamera')
cam_auto.lens = 50.0
cam_auto.sensor_width = 36.0
cam_auto.clip_end = 1000.0
ob_auto_camera = bpy.data.objects.new('AutoCamera', cam_auto)
scene.collection.objects.link(ob_auto_camera)
ob_auto_camera.location = (1.5864, -1.90368, 1.25385)
ob_auto_camera.rotation_euler = (1.09748, -7.21219e-08, 0.694738)
scene.camera = ob_auto_camera
light_auto_sun = bpy.data.lights.new('AutoSun', 'SUN')
light_auto_sun.energy = 3.0
light_auto_sun.angle = 0.0523599
ob_auto_sun = bpy.data.objects.new('AutoSun', light_auto_sun)
scene.collection.objects.link(ob_auto_sun)
ob_auto_sun.rotation_euler = (0.872665, 0.174533, 0.523599)
bpy.context.view_layer.update()
